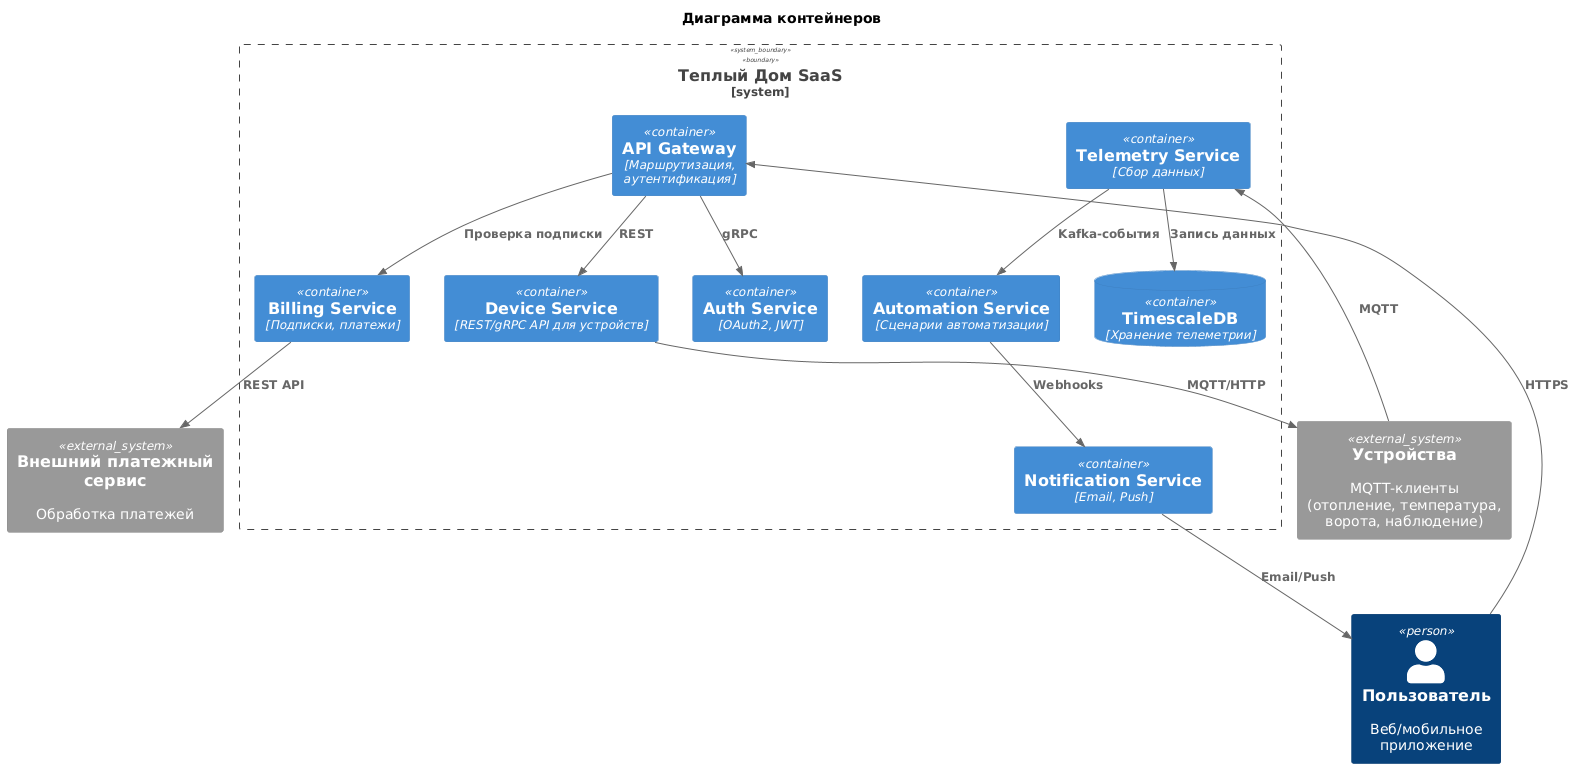

The diagram above was rendered by PlantUML. Its source (embedded in the PNG):
@startuml
!include https://raw.githubusercontent.com/plantuml-stdlib/C4-PlantUML/master/C4_Container.puml

title Диаграмма контейнеров

Person(Пользователь, "Пользователь", "Веб/мобильное приложение")

System_Boundary(ТеплыйДом, "Теплый Дом SaaS") {
    Container(API_Gateway, "API Gateway", "Маршрутизация, аутентификация")
    Container(Auth_Service, "Auth Service", "OAuth2, JWT")
    Container(Device_Service, "Device Service", "REST/gRPC API для устройств")
    Container(Telemetry_Service, "Telemetry Service", "Сбор данных")
    Container(Automation_Service, "Automation Service", "Сценарии автоматизации")
    Container(Billing_Service, "Billing Service", "Подписки, платежи")
    Container(Notification_Service, "Notification Service", "Email, Push")
    
    ContainerDb(Telemetry_DB, "TimescaleDB", "Хранение телеметрии")

}

System_Ext(Устройства, "Устройства", "MQTT-клиенты (отопление, температура, ворота, наблюдение)")
System_Ext(ПлатежныйСервис, "Внешний платежный сервис", "Обработка платежей")

' Взаимодействия
Rel(Пользователь, API_Gateway, "HTTPS")
Rel(API_Gateway, Auth_Service, "gRPC")
Rel(API_Gateway, Device_Service, "REST")
Rel(API_Gateway, Billing_Service, "Проверка подписки")
Rel(Device_Service, Устройства, "MQTT/HTTP")
Rel(Устройства, Telemetry_Service, "MQTT")
Rel(Telemetry_Service, Telemetry_DB, "Запись данных")
Rel(Telemetry_Service, Automation_Service, "Kafka-события")
Rel(Automation_Service, Notification_Service, "Webhooks")
Rel(Billing_Service, ПлатежныйСервис, "REST API")
Rel(Notification_Service, Пользователь, "Email/Push")
@enduml